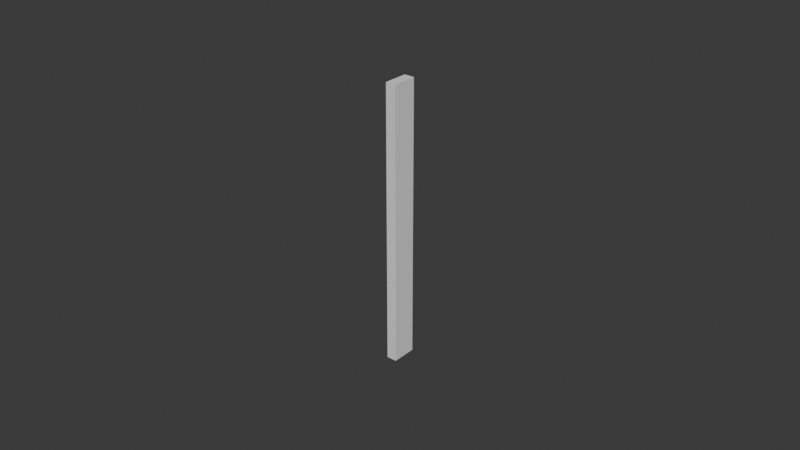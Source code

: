 # Source: UCX_TaskBoardMain_014.blend  (saved by Blender 4.3.32; exported with 4.5.12 LTS)
import bpy
from mathutils import Matrix  # noqa: F401  (used for matrix-valued properties, if any)

bpy.ops.wm.read_factory_settings(use_empty=True)
scene = bpy.context.scene
scene.name = 'Scene'

# ---- collections
col_collection = bpy.data.collections.new('Collection'); scene.collection.children.link(col_collection)

# ---- world
world_world = bpy.data.worlds.new('World'); scene.world = world_world
world_world.use_nodes = True; world_world.node_tree.nodes.clear()
_N = world_world.node_tree.nodes; _L = world_world.node_tree.links
n0 = _N.new('ShaderNodeOutputWorld'); n0.name = 'World Output'; n0.location = (300, 300)
n1 = _N.new('ShaderNodeBackground'); n1.name = 'Background'; n1.location = (10, 300)
n1.inputs[0].default_value = (0.05088, 0.05088, 0.05088, 1.0)
_L.new(n1.outputs[0], n0.inputs[0])
n0.is_active_output = True
world_world.color = (0.05088, 0.05088, 0.05088)
world_world.sun_shadow_jitter_overblur = 0.0

# ---- meshes
me_ucx_taskboardmain_014 = bpy.data.meshes.new('UCX_TaskBoardMain_014')
me_ucx_taskboardmain_014.from_pydata([(-0.001651, 0.004, 0.04477), (0.001651, 0.004, 0.04477), (0.001651, 0.004, -0.04477), (-0.001651, 0.004, -0.04477), (0.001651, -0.004, -0.04477), (-0.001651, -0.004, -0.04477), (0.001651, -0.004, 0.04477), (-0.001651, -0.004, 0.04477)], [], [(0, 1, 2), (0, 2, 3), (3, 2, 4), (3, 4, 5), (5, 4, 6), (5, 6, 7), (7, 6, 1), (7, 1, 0), (3, 5, 7), (3, 7, 0), (4, 2, 1), (4, 1, 6)])
me_ucx_taskboardmain_014.update()

# ---- objects
ob_ucx_taskboardmain_014 = bpy.data.objects.new('UCX_TaskBoardMain_014', me_ucx_taskboardmain_014)

# ---- transforms, parenting, visibility, modifiers, constraints
ob_ucx_taskboardmain_014.location = (0.0, 0.0, 0.0)

# ---- collection membership
col_collection.objects.link(ob_ucx_taskboardmain_014)

# ---- scene / render settings (as saved in the file)
scene.frame_start = 1; scene.frame_end = 250; scene.frame_set(1)
scene.render.engine = 'BLENDER_EEVEE_NEXT'
bpy.context.view_layer.update()

# ---- added for rendering (the .blend has no active camera and no usable light): camera, sun
cam_auto = bpy.data.cameras.new('AutoCamera')
cam_auto.lens = 50.0
cam_auto.sensor_width = 36.0
cam_auto.clip_end = 1000.0
ob_auto_camera = bpy.data.objects.new('AutoCamera', cam_auto)
scene.collection.objects.link(ob_auto_camera)
ob_auto_camera.location = (0.185045, -0.222054, 0.148036)
ob_auto_camera.rotation_euler = (1.09748, -7.21219e-08, 0.694738)
scene.camera = ob_auto_camera
light_auto_sun = bpy.data.lights.new('AutoSun', 'SUN')
light_auto_sun.energy = 3.0
light_auto_sun.angle = 0.0523599
ob_auto_sun = bpy.data.objects.new('AutoSun', light_auto_sun)
scene.collection.objects.link(ob_auto_sun)
ob_auto_sun.rotation_euler = (0.872665, 0.174533, 0.523599)
bpy.context.view_layer.update()
